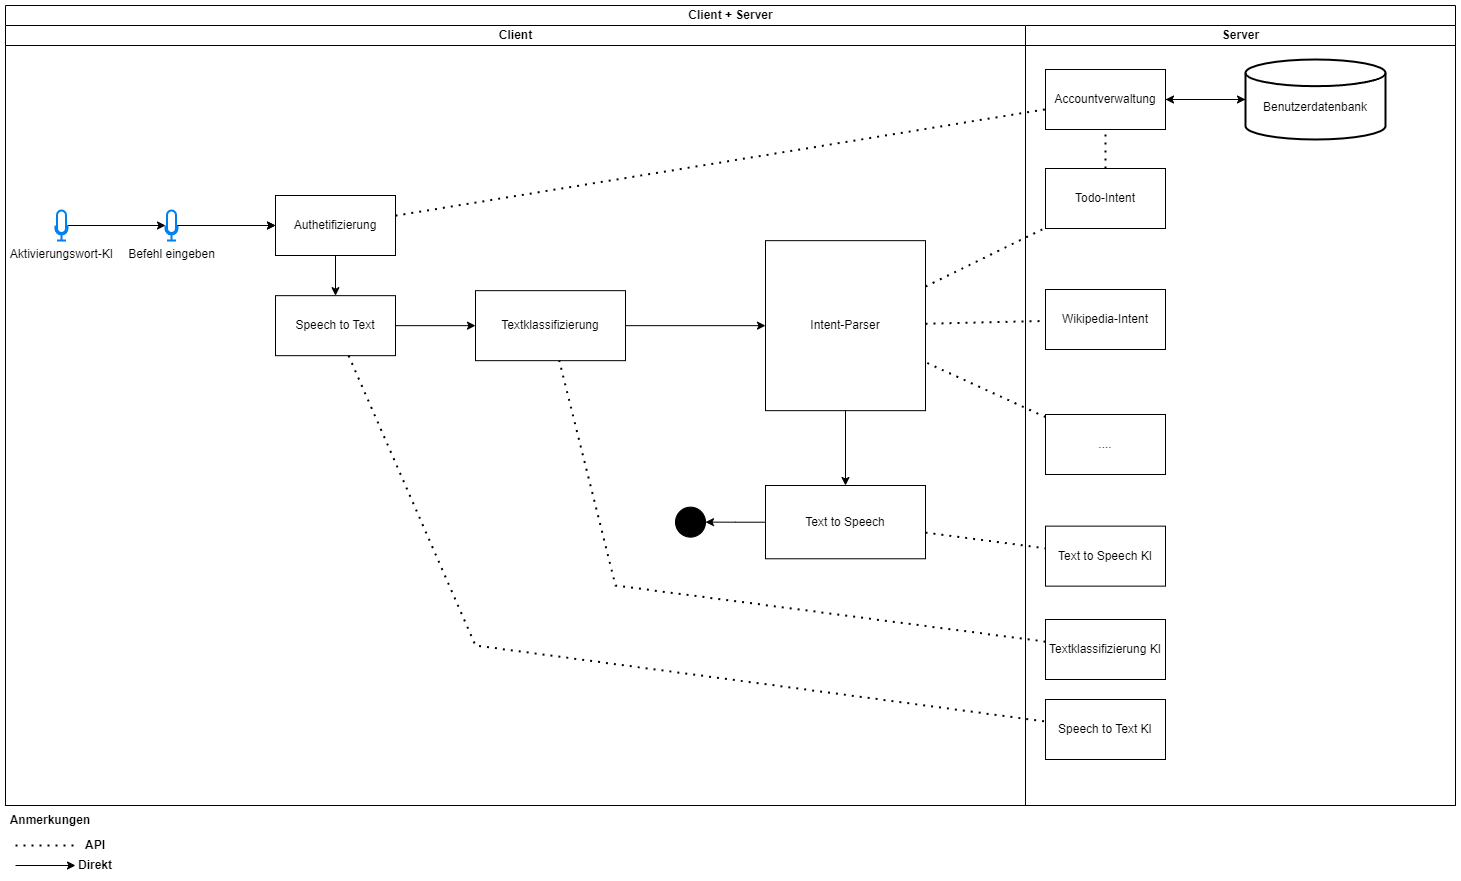

The diagram above was exported from draw.io. Its source (the exported page's mxGraphModel, read from the mxfile embedded in the PNG):
<mxGraphModel dx="2245" dy="820" grid="1" gridSize="10" guides="1" tooltips="1" connect="1" arrows="1" fold="1" page="1" pageScale="1" pageWidth="827" pageHeight="1169" math="0" shadow="0">
  <root>
    <mxCell id="0" />
    <mxCell id="1" parent="0" />
    <mxCell id="ztd_NfLMq2GJOIRO1pin-104" value="Client + Server" style="swimlane;childLayout=stackLayout;resizeParent=1;resizeParentMax=0;startSize=20;html=1;" parent="1" vertex="1">
      <mxGeometry x="-810" y="980" width="1450" height="800" as="geometry" />
    </mxCell>
    <mxCell id="ztd_NfLMq2GJOIRO1pin-118" value="Client" style="swimlane;startSize=20;html=1;" parent="ztd_NfLMq2GJOIRO1pin-104" vertex="1">
      <mxGeometry y="20" width="1020" height="780" as="geometry" />
    </mxCell>
    <mxCell id="ztd_NfLMq2GJOIRO1pin-44" value="Befehl eingeben" style="html=1;verticalLabelPosition=bottom;align=center;labelBackgroundColor=#ffffff;verticalAlign=top;strokeWidth=2;strokeColor=#0080F0;shadow=0;dashed=0;shape=mxgraph.ios7.icons.microphone;" parent="ztd_NfLMq2GJOIRO1pin-118" vertex="1">
      <mxGeometry x="160" y="184.99999999999986" width="12" height="30" as="geometry" />
    </mxCell>
    <mxCell id="ztd_NfLMq2GJOIRO1pin-46" value="Speech to Text" style="rounded=0;whiteSpace=wrap;html=1;" parent="ztd_NfLMq2GJOIRO1pin-118" vertex="1">
      <mxGeometry x="270" y="270.15999999999985" width="120" height="60" as="geometry" />
    </mxCell>
    <mxCell id="ztd_NfLMq2GJOIRO1pin-53" style="edgeStyle=orthogonalEdgeStyle;rounded=0;orthogonalLoop=1;jettySize=auto;html=1;" parent="ztd_NfLMq2GJOIRO1pin-118" source="ztd_NfLMq2GJOIRO1pin-54" target="ztd_NfLMq2GJOIRO1pin-44" edge="1">
      <mxGeometry relative="1" as="geometry" />
    </mxCell>
    <mxCell id="ztd_NfLMq2GJOIRO1pin-54" value="Aktivierungswort-KI" style="html=1;verticalLabelPosition=bottom;align=center;labelBackgroundColor=#ffffff;verticalAlign=top;strokeWidth=2;strokeColor=#0080F0;shadow=0;dashed=0;shape=mxgraph.ios7.icons.microphone;" parent="ztd_NfLMq2GJOIRO1pin-118" vertex="1">
      <mxGeometry x="50" y="184.99999999999986" width="12" height="30" as="geometry" />
    </mxCell>
    <mxCell id="ztd_NfLMq2GJOIRO1pin-55" value="" style="edgeStyle=orthogonalEdgeStyle;rounded=0;orthogonalLoop=1;jettySize=auto;html=1;" parent="ztd_NfLMq2GJOIRO1pin-118" source="ztd_NfLMq2GJOIRO1pin-44" target="ztd_NfLMq2GJOIRO1pin-58" edge="1">
      <mxGeometry relative="1" as="geometry">
        <mxPoint x="192" y="255.15999999999985" as="sourcePoint" />
        <mxPoint x="455" y="166.15999999999985" as="targetPoint" />
      </mxGeometry>
    </mxCell>
    <mxCell id="e62zXisjNSBUA2DP_1Yo-26" value="" style="edgeStyle=orthogonalEdgeStyle;rounded=0;orthogonalLoop=1;jettySize=auto;html=1;" parent="ztd_NfLMq2GJOIRO1pin-118" source="ztd_NfLMq2GJOIRO1pin-58" target="ztd_NfLMq2GJOIRO1pin-46" edge="1">
      <mxGeometry relative="1" as="geometry" />
    </mxCell>
    <mxCell id="ztd_NfLMq2GJOIRO1pin-58" value="Authetifizierung" style="rounded=0;whiteSpace=wrap;html=1;" parent="ztd_NfLMq2GJOIRO1pin-118" vertex="1">
      <mxGeometry x="270" y="170" width="120" height="60" as="geometry" />
    </mxCell>
    <mxCell id="ztd_NfLMq2GJOIRO1pin-41" style="edgeStyle=orthogonalEdgeStyle;rounded=0;orthogonalLoop=1;jettySize=auto;html=1;" parent="ztd_NfLMq2GJOIRO1pin-118" source="ztd_NfLMq2GJOIRO1pin-44" target="ztd_NfLMq2GJOIRO1pin-58" edge="1">
      <mxGeometry relative="1" as="geometry" />
    </mxCell>
    <mxCell id="ztd_NfLMq2GJOIRO1pin-48" value="Textklassifizierung" style="rounded=0;whiteSpace=wrap;html=1;" parent="ztd_NfLMq2GJOIRO1pin-118" vertex="1">
      <mxGeometry x="470" y="265.16" width="150" height="70" as="geometry" />
    </mxCell>
    <mxCell id="Z5MEgTosjP_wKSg_cl7R-6" style="edgeStyle=orthogonalEdgeStyle;rounded=0;orthogonalLoop=1;jettySize=auto;html=1;" parent="ztd_NfLMq2GJOIRO1pin-118" source="ztd_NfLMq2GJOIRO1pin-46" target="ztd_NfLMq2GJOIRO1pin-48" edge="1">
      <mxGeometry relative="1" as="geometry" />
    </mxCell>
    <mxCell id="ztd_NfLMq2GJOIRO1pin-52" value="Intent-Parser" style="rounded=0;whiteSpace=wrap;html=1;" parent="ztd_NfLMq2GJOIRO1pin-118" vertex="1">
      <mxGeometry x="760" y="215.16" width="160" height="170" as="geometry" />
    </mxCell>
    <mxCell id="ImlIKqzNP7rSZ7JHipdY-2" style="edgeStyle=orthogonalEdgeStyle;rounded=0;orthogonalLoop=1;jettySize=auto;html=1;" parent="ztd_NfLMq2GJOIRO1pin-118" source="ztd_NfLMq2GJOIRO1pin-48" target="ztd_NfLMq2GJOIRO1pin-52" edge="1">
      <mxGeometry relative="1" as="geometry" />
    </mxCell>
    <mxCell id="ztd_NfLMq2GJOIRO1pin-140" value="Text to Speech" style="rounded=0;whiteSpace=wrap;html=1;" parent="ztd_NfLMq2GJOIRO1pin-118" vertex="1">
      <mxGeometry x="760" y="460" width="160" height="73.28" as="geometry" />
    </mxCell>
    <mxCell id="e62zXisjNSBUA2DP_1Yo-13" style="edgeStyle=orthogonalEdgeStyle;rounded=0;orthogonalLoop=1;jettySize=auto;html=1;" parent="ztd_NfLMq2GJOIRO1pin-118" source="ztd_NfLMq2GJOIRO1pin-52" target="ztd_NfLMq2GJOIRO1pin-140" edge="1">
      <mxGeometry relative="1" as="geometry" />
    </mxCell>
    <mxCell id="e62zXisjNSBUA2DP_1Yo-23" value="" style="ellipse;whiteSpace=wrap;html=1;aspect=fixed;fillColor=#000000;" parent="ztd_NfLMq2GJOIRO1pin-118" vertex="1">
      <mxGeometry x="670" y="481.64" width="30" height="30" as="geometry" />
    </mxCell>
    <mxCell id="e62zXisjNSBUA2DP_1Yo-24" style="edgeStyle=orthogonalEdgeStyle;rounded=0;orthogonalLoop=1;jettySize=auto;html=1;" parent="ztd_NfLMq2GJOIRO1pin-118" source="ztd_NfLMq2GJOIRO1pin-140" target="e62zXisjNSBUA2DP_1Yo-23" edge="1">
      <mxGeometry relative="1" as="geometry" />
    </mxCell>
    <mxCell id="e62zXisjNSBUA2DP_1Yo-30" value="" style="endArrow=none;dashed=1;html=1;dashPattern=1 3;strokeWidth=2;rounded=0;" parent="ztd_NfLMq2GJOIRO1pin-104" source="ztd_NfLMq2GJOIRO1pin-52" target="ztd_NfLMq2GJOIRO1pin-61" edge="1">
      <mxGeometry width="50" height="50" relative="1" as="geometry">
        <mxPoint x="840" y="420" as="sourcePoint" />
        <mxPoint x="890" y="370" as="targetPoint" />
      </mxGeometry>
    </mxCell>
    <mxCell id="e62zXisjNSBUA2DP_1Yo-31" value="" style="endArrow=none;dashed=1;html=1;dashPattern=1 3;strokeWidth=2;rounded=0;" parent="ztd_NfLMq2GJOIRO1pin-104" source="ztd_NfLMq2GJOIRO1pin-52" target="ztd_NfLMq2GJOIRO1pin-63" edge="1">
      <mxGeometry width="50" height="50" relative="1" as="geometry">
        <mxPoint x="840" y="420" as="sourcePoint" />
        <mxPoint x="890" y="370" as="targetPoint" />
      </mxGeometry>
    </mxCell>
    <mxCell id="e62zXisjNSBUA2DP_1Yo-32" value="" style="endArrow=none;dashed=1;html=1;dashPattern=1 3;strokeWidth=2;rounded=0;" parent="ztd_NfLMq2GJOIRO1pin-104" source="ztd_NfLMq2GJOIRO1pin-65" target="ztd_NfLMq2GJOIRO1pin-52" edge="1">
      <mxGeometry width="50" height="50" relative="1" as="geometry">
        <mxPoint x="840" y="420" as="sourcePoint" />
        <mxPoint x="890" y="370" as="targetPoint" />
      </mxGeometry>
    </mxCell>
    <mxCell id="e62zXisjNSBUA2DP_1Yo-33" value="" style="endArrow=none;dashed=1;html=1;dashPattern=1 3;strokeWidth=2;rounded=0;" parent="ztd_NfLMq2GJOIRO1pin-104" source="ztd_NfLMq2GJOIRO1pin-58" target="ztd_NfLMq2GJOIRO1pin-73" edge="1">
      <mxGeometry width="50" height="50" relative="1" as="geometry">
        <mxPoint x="690" y="430" as="sourcePoint" />
        <mxPoint x="740" y="380" as="targetPoint" />
      </mxGeometry>
    </mxCell>
    <mxCell id="e62zXisjNSBUA2DP_1Yo-27" value="" style="endArrow=none;dashed=1;html=1;dashPattern=1 3;strokeWidth=2;rounded=0;" parent="ztd_NfLMq2GJOIRO1pin-104" source="ztd_NfLMq2GJOIRO1pin-46" target="e62zXisjNSBUA2DP_1Yo-1" edge="1">
      <mxGeometry width="50" height="50" relative="1" as="geometry">
        <mxPoint x="480" y="430" as="sourcePoint" />
        <mxPoint x="530" y="380" as="targetPoint" />
        <Array as="points">
          <mxPoint x="470" y="640" />
        </Array>
      </mxGeometry>
    </mxCell>
    <mxCell id="e62zXisjNSBUA2DP_1Yo-28" value="" style="endArrow=none;dashed=1;html=1;dashPattern=1 3;strokeWidth=2;rounded=0;" parent="ztd_NfLMq2GJOIRO1pin-104" source="e62zXisjNSBUA2DP_1Yo-4" target="ztd_NfLMq2GJOIRO1pin-48" edge="1">
      <mxGeometry width="50" height="50" relative="1" as="geometry">
        <mxPoint x="600" y="570" as="sourcePoint" />
        <mxPoint x="650" y="520" as="targetPoint" />
        <Array as="points">
          <mxPoint x="610" y="580" />
        </Array>
      </mxGeometry>
    </mxCell>
    <mxCell id="e62zXisjNSBUA2DP_1Yo-36" value="" style="endArrow=none;dashed=1;html=1;dashPattern=1 3;strokeWidth=2;rounded=0;" parent="ztd_NfLMq2GJOIRO1pin-104" source="ztd_NfLMq2GJOIRO1pin-140" target="e62zXisjNSBUA2DP_1Yo-7" edge="1">
      <mxGeometry width="50" height="50" relative="1" as="geometry">
        <mxPoint x="750" y="490" as="sourcePoint" />
        <mxPoint x="800" y="440" as="targetPoint" />
      </mxGeometry>
    </mxCell>
    <mxCell id="ztd_NfLMq2GJOIRO1pin-119" value="Server" style="swimlane;startSize=20;html=1;" parent="ztd_NfLMq2GJOIRO1pin-104" vertex="1">
      <mxGeometry x="1020" y="20" width="430" height="780" as="geometry" />
    </mxCell>
    <mxCell id="ztd_NfLMq2GJOIRO1pin-61" value="Todo-Intent" style="rounded=0;whiteSpace=wrap;html=1;" parent="ztd_NfLMq2GJOIRO1pin-119" vertex="1">
      <mxGeometry x="20" y="143" width="120" height="60" as="geometry" />
    </mxCell>
    <mxCell id="ztd_NfLMq2GJOIRO1pin-63" value="Wikipedia-Intent" style="rounded=0;whiteSpace=wrap;html=1;" parent="ztd_NfLMq2GJOIRO1pin-119" vertex="1">
      <mxGeometry x="20" y="264" width="120" height="60" as="geometry" />
    </mxCell>
    <mxCell id="ztd_NfLMq2GJOIRO1pin-65" value="...." style="rounded=0;whiteSpace=wrap;html=1;" parent="ztd_NfLMq2GJOIRO1pin-119" vertex="1">
      <mxGeometry x="20" y="389" width="120" height="60" as="geometry" />
    </mxCell>
    <mxCell id="ztd_NfLMq2GJOIRO1pin-73" value="Accountverwaltung" style="rounded=0;whiteSpace=wrap;html=1;" parent="ztd_NfLMq2GJOIRO1pin-119" vertex="1">
      <mxGeometry x="20" y="44" width="120" height="60" as="geometry" />
    </mxCell>
    <mxCell id="e62zXisjNSBUA2DP_1Yo-1" value="Speech to Text KI" style="rounded=0;whiteSpace=wrap;html=1;" parent="ztd_NfLMq2GJOIRO1pin-119" vertex="1">
      <mxGeometry x="20" y="674" width="120" height="60" as="geometry" />
    </mxCell>
    <mxCell id="e62zXisjNSBUA2DP_1Yo-4" value="Textklassifizierung KI" style="rounded=0;whiteSpace=wrap;html=1;" parent="ztd_NfLMq2GJOIRO1pin-119" vertex="1">
      <mxGeometry x="20" y="594" width="120" height="60" as="geometry" />
    </mxCell>
    <mxCell id="e62zXisjNSBUA2DP_1Yo-7" value="Text to Speech KI" style="rounded=0;whiteSpace=wrap;html=1;" parent="ztd_NfLMq2GJOIRO1pin-119" vertex="1">
      <mxGeometry x="20" y="500.64" width="120" height="60" as="geometry" />
    </mxCell>
    <mxCell id="e62zXisjNSBUA2DP_1Yo-34" value="" style="endArrow=none;dashed=1;html=1;dashPattern=1 3;strokeWidth=2;rounded=0;" parent="ztd_NfLMq2GJOIRO1pin-119" source="ztd_NfLMq2GJOIRO1pin-61" target="ztd_NfLMq2GJOIRO1pin-73" edge="1">
      <mxGeometry width="50" height="50" relative="1" as="geometry">
        <mxPoint x="-90" y="324" as="sourcePoint" />
        <mxPoint x="-40" y="274" as="targetPoint" />
      </mxGeometry>
    </mxCell>
    <mxCell id="ztd_NfLMq2GJOIRO1pin-74" value="&lt;br&gt;Benutzerdatenbank" style="strokeWidth=2;html=1;shape=mxgraph.flowchart.database;whiteSpace=wrap;" parent="ztd_NfLMq2GJOIRO1pin-119" vertex="1">
      <mxGeometry x="220" y="34" width="140" height="80" as="geometry" />
    </mxCell>
    <mxCell id="e62zXisjNSBUA2DP_1Yo-20" style="edgeStyle=orthogonalEdgeStyle;rounded=0;orthogonalLoop=1;jettySize=auto;html=1;" parent="ztd_NfLMq2GJOIRO1pin-119" source="ztd_NfLMq2GJOIRO1pin-74" target="ztd_NfLMq2GJOIRO1pin-73" edge="1">
      <mxGeometry relative="1" as="geometry" />
    </mxCell>
    <mxCell id="ztd_NfLMq2GJOIRO1pin-72" style="edgeStyle=orthogonalEdgeStyle;rounded=0;orthogonalLoop=1;jettySize=auto;html=1;" parent="ztd_NfLMq2GJOIRO1pin-119" source="ztd_NfLMq2GJOIRO1pin-73" target="ztd_NfLMq2GJOIRO1pin-74" edge="1">
      <mxGeometry relative="1" as="geometry" />
    </mxCell>
    <mxCell id="e62zXisjNSBUA2DP_1Yo-37" value="" style="endArrow=none;dashed=1;html=1;dashPattern=1 3;strokeWidth=2;rounded=0;" parent="1" target="e62zXisjNSBUA2DP_1Yo-38" edge="1">
      <mxGeometry width="50" height="50" relative="1" as="geometry">
        <mxPoint x="-800" y="1820" as="sourcePoint" />
        <mxPoint x="-750" y="1820" as="targetPoint" />
      </mxGeometry>
    </mxCell>
    <mxCell id="e62zXisjNSBUA2DP_1Yo-38" value="&lt;b&gt;API&lt;/b&gt;" style="text;html=1;strokeColor=none;fillColor=none;align=center;verticalAlign=middle;whiteSpace=wrap;rounded=0;" parent="1" vertex="1">
      <mxGeometry x="-740" y="1810" width="40" height="20" as="geometry" />
    </mxCell>
    <mxCell id="e62zXisjNSBUA2DP_1Yo-40" value="&lt;b&gt;Direkt&lt;/b&gt;" style="text;html=1;strokeColor=none;fillColor=none;align=center;verticalAlign=middle;whiteSpace=wrap;rounded=0;" parent="1" vertex="1">
      <mxGeometry x="-740" y="1830" width="40" height="20" as="geometry" />
    </mxCell>
    <mxCell id="e62zXisjNSBUA2DP_1Yo-41" value="" style="endArrow=classic;html=1;rounded=0;" parent="1" target="e62zXisjNSBUA2DP_1Yo-40" edge="1">
      <mxGeometry width="50" height="50" relative="1" as="geometry">
        <mxPoint x="-800" y="1840" as="sourcePoint" />
        <mxPoint x="-670" y="1750" as="targetPoint" />
      </mxGeometry>
    </mxCell>
    <mxCell id="e62zXisjNSBUA2DP_1Yo-42" value="&lt;b&gt;Anmerkungen&lt;/b&gt;" style="text;html=1;strokeColor=none;fillColor=none;align=center;verticalAlign=middle;whiteSpace=wrap;rounded=0;" parent="1" vertex="1">
      <mxGeometry x="-810" y="1780" width="90" height="30" as="geometry" />
    </mxCell>
  </root>
</mxGraphModel>